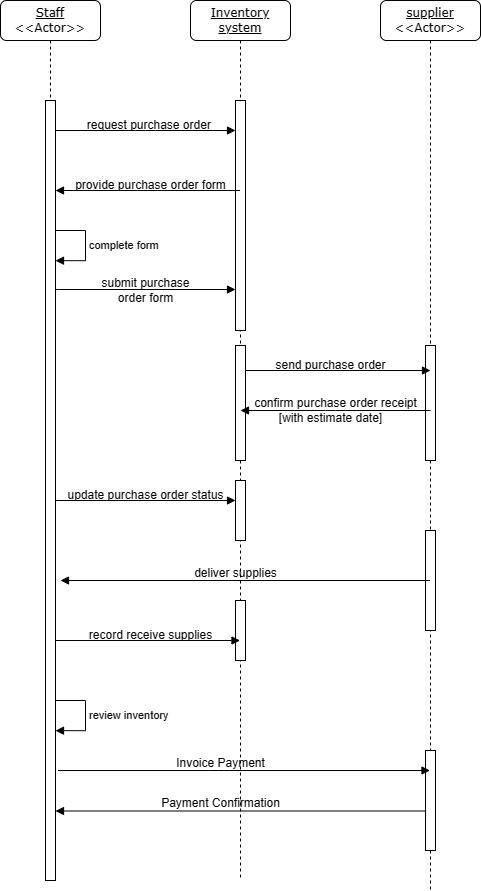

The diagram above was exported from draw.io. Its source (the exported page's mxGraphModel, read from the mxfile embedded in the PNG):
<mxGraphModel dx="832" dy="481" grid="1" gridSize="10" guides="1" tooltips="1" connect="1" arrows="1" fold="1" page="1" pageScale="1" pageWidth="1100" pageHeight="850" background="none" math="0" shadow="0">
  <root>
    <mxCell id="0" />
    <mxCell id="1" parent="0" />
    <mxCell id="7baba1c4bc27f4b0-2" value="&lt;u&gt;Inventory system&lt;/u&gt;" style="shape=umlLifeline;perimeter=lifelinePerimeter;whiteSpace=wrap;html=1;container=1;collapsible=0;recursiveResize=0;outlineConnect=0;rounded=1;shadow=0;comic=0;labelBackgroundColor=none;strokeWidth=1;fontFamily=Verdana;fontSize=12;align=center;" parent="1" vertex="1">
      <mxGeometry x="290" y="80" width="100" height="880" as="geometry" />
    </mxCell>
    <mxCell id="7baba1c4bc27f4b0-10" value="" style="html=1;points=[];perimeter=orthogonalPerimeter;rounded=0;shadow=0;comic=0;labelBackgroundColor=none;strokeWidth=1;fontFamily=Verdana;fontSize=12;align=center;" parent="7baba1c4bc27f4b0-2" vertex="1">
      <mxGeometry x="45" y="100" width="10" height="230" as="geometry" />
    </mxCell>
    <mxCell id="X1nKzKbw-sHYYYvWQxL8-10" value="" style="html=1;points=[];perimeter=orthogonalPerimeter;rounded=0;shadow=0;comic=0;labelBackgroundColor=none;strokeWidth=1;fontFamily=Verdana;fontSize=12;align=center;" vertex="1" parent="7baba1c4bc27f4b0-2">
      <mxGeometry x="45" y="345" width="10" height="115" as="geometry" />
    </mxCell>
    <mxCell id="X1nKzKbw-sHYYYvWQxL8-17" value="" style="html=1;points=[];perimeter=orthogonalPerimeter;rounded=0;shadow=0;comic=0;labelBackgroundColor=none;strokeWidth=1;fontFamily=Verdana;fontSize=12;align=center;" vertex="1" parent="7baba1c4bc27f4b0-2">
      <mxGeometry x="45" y="480" width="10" height="60" as="geometry" />
    </mxCell>
    <mxCell id="X1nKzKbw-sHYYYvWQxL8-23" value="deliver supplies" style="text;html=1;align=center;verticalAlign=middle;resizable=0;points=[];autosize=1;strokeColor=none;fillColor=none;" vertex="1" parent="7baba1c4bc27f4b0-2">
      <mxGeometry x="-10" y="558" width="110" height="30" as="geometry" />
    </mxCell>
    <mxCell id="X1nKzKbw-sHYYYvWQxL8-24" value="" style="html=1;points=[];perimeter=orthogonalPerimeter;rounded=0;shadow=0;comic=0;labelBackgroundColor=none;strokeWidth=1;fontFamily=Verdana;fontSize=12;align=center;" vertex="1" parent="7baba1c4bc27f4b0-2">
      <mxGeometry x="45" y="600" width="10" height="60" as="geometry" />
    </mxCell>
    <mxCell id="X1nKzKbw-sHYYYvWQxL8-32" value="" style="html=1;verticalAlign=bottom;endArrow=block;labelBackgroundColor=none;fontFamily=Verdana;fontSize=12;edgeStyle=elbowEdgeStyle;elbow=vertical;" edge="1" parent="7baba1c4bc27f4b0-2">
      <mxGeometry relative="1" as="geometry">
        <mxPoint x="235" y="810.5" as="sourcePoint" />
        <Array as="points">
          <mxPoint x="225" y="810.5" />
        </Array>
        <mxPoint x="-135" y="810" as="targetPoint" />
      </mxGeometry>
    </mxCell>
    <mxCell id="X1nKzKbw-sHYYYvWQxL8-33" value="Payment Confirmation" style="text;html=1;align=center;verticalAlign=middle;resizable=0;points=[];autosize=1;strokeColor=none;fillColor=none;" vertex="1" parent="7baba1c4bc27f4b0-2">
      <mxGeometry x="-40" y="788" width="140" height="30" as="geometry" />
    </mxCell>
    <mxCell id="7baba1c4bc27f4b0-3" value="&lt;u&gt;supplier&lt;/u&gt;&lt;br&gt;&amp;lt;&amp;lt;Actor&amp;gt;&amp;gt;" style="shape=umlLifeline;perimeter=lifelinePerimeter;whiteSpace=wrap;html=1;container=1;collapsible=0;recursiveResize=0;outlineConnect=0;rounded=1;shadow=0;comic=0;labelBackgroundColor=none;strokeWidth=1;fontFamily=Verdana;fontSize=12;align=center;" parent="1" vertex="1">
      <mxGeometry x="480" y="80" width="100" height="890" as="geometry" />
    </mxCell>
    <mxCell id="7baba1c4bc27f4b0-13" value="" style="html=1;points=[];perimeter=orthogonalPerimeter;rounded=0;shadow=0;comic=0;labelBackgroundColor=none;strokeWidth=1;fontFamily=Verdana;fontSize=12;align=center;" parent="7baba1c4bc27f4b0-3" vertex="1">
      <mxGeometry x="45" y="345" width="10" height="115" as="geometry" />
    </mxCell>
    <mxCell id="7baba1c4bc27f4b0-22" value="" style="html=1;points=[];perimeter=orthogonalPerimeter;rounded=0;shadow=0;comic=0;labelBackgroundColor=none;strokeWidth=1;fontFamily=Verdana;fontSize=12;align=center;" parent="7baba1c4bc27f4b0-3" vertex="1">
      <mxGeometry x="45" y="530" width="10" height="100" as="geometry" />
    </mxCell>
    <mxCell id="X1nKzKbw-sHYYYvWQxL8-21" value="" style="html=1;verticalAlign=bottom;endArrow=block;labelBackgroundColor=none;fontFamily=Verdana;fontSize=12;edgeStyle=elbowEdgeStyle;elbow=vertical;" edge="1" parent="7baba1c4bc27f4b0-3" source="7baba1c4bc27f4b0-3">
      <mxGeometry relative="1" as="geometry">
        <mxPoint x="20.5" y="580" as="sourcePoint" />
        <Array as="points">
          <mxPoint x="40" y="580" />
        </Array>
        <mxPoint x="-320" y="579.5" as="targetPoint" />
      </mxGeometry>
    </mxCell>
    <mxCell id="X1nKzKbw-sHYYYvWQxL8-29" value="" style="html=1;points=[];perimeter=orthogonalPerimeter;rounded=0;shadow=0;comic=0;labelBackgroundColor=none;strokeWidth=1;fontFamily=Verdana;fontSize=12;align=center;" vertex="1" parent="7baba1c4bc27f4b0-3">
      <mxGeometry x="45" y="750" width="10" height="100" as="geometry" />
    </mxCell>
    <mxCell id="7baba1c4bc27f4b0-8" value="&lt;u&gt;Staff&lt;/u&gt;&lt;br&gt;&amp;lt;&amp;lt;Actor&amp;gt;&amp;gt;" style="shape=umlLifeline;perimeter=lifelinePerimeter;whiteSpace=wrap;html=1;container=1;collapsible=0;recursiveResize=0;outlineConnect=0;rounded=1;shadow=0;comic=0;labelBackgroundColor=none;strokeWidth=1;fontFamily=Verdana;fontSize=12;align=center;" parent="1" vertex="1">
      <mxGeometry x="100" y="80" width="100" height="880" as="geometry" />
    </mxCell>
    <mxCell id="7baba1c4bc27f4b0-9" value="" style="html=1;points=[];perimeter=orthogonalPerimeter;rounded=0;shadow=0;comic=0;labelBackgroundColor=none;strokeWidth=1;fontFamily=Verdana;fontSize=12;align=center;" parent="7baba1c4bc27f4b0-8" vertex="1">
      <mxGeometry x="45" y="100" width="10" height="780" as="geometry" />
    </mxCell>
    <mxCell id="7baba1c4bc27f4b0-11" value="" style="html=1;verticalAlign=bottom;endArrow=block;labelBackgroundColor=none;fontFamily=Verdana;fontSize=12;edgeStyle=elbowEdgeStyle;elbow=vertical;" parent="7baba1c4bc27f4b0-8" target="7baba1c4bc27f4b0-10" edge="1">
      <mxGeometry relative="1" as="geometry">
        <mxPoint x="55" y="130" as="sourcePoint" />
        <mxPoint x="185" y="130" as="targetPoint" />
      </mxGeometry>
    </mxCell>
    <mxCell id="X1nKzKbw-sHYYYvWQxL8-9" value="complete form" style="html=1;align=left;spacingLeft=2;endArrow=block;rounded=0;edgeStyle=orthogonalEdgeStyle;curved=0;rounded=0;entryX=1;entryY=0.364;entryDx=0;entryDy=0;entryPerimeter=0;" edge="1" parent="7baba1c4bc27f4b0-8">
      <mxGeometry relative="1" as="geometry">
        <mxPoint x="55" y="230" as="sourcePoint" />
        <Array as="points">
          <mxPoint x="85" y="230" />
          <mxPoint x="85" y="260" />
        </Array>
        <mxPoint x="55" y="260.15999999999997" as="targetPoint" />
      </mxGeometry>
    </mxCell>
    <mxCell id="X1nKzKbw-sHYYYvWQxL8-28" value="review inventory" style="html=1;align=left;spacingLeft=2;endArrow=block;rounded=0;edgeStyle=orthogonalEdgeStyle;curved=0;rounded=0;entryX=1;entryY=0.364;entryDx=0;entryDy=0;entryPerimeter=0;" edge="1" parent="7baba1c4bc27f4b0-8">
      <mxGeometry relative="1" as="geometry">
        <mxPoint x="55" y="700" as="sourcePoint" />
        <Array as="points">
          <mxPoint x="85" y="700" />
          <mxPoint x="85" y="730" />
        </Array>
        <mxPoint x="55" y="730.16" as="targetPoint" />
      </mxGeometry>
    </mxCell>
    <mxCell id="7baba1c4bc27f4b0-26" value="" style="html=1;verticalAlign=bottom;endArrow=block;labelBackgroundColor=none;fontFamily=Verdana;fontSize=12;" parent="1" edge="1">
      <mxGeometry relative="1" as="geometry">
        <mxPoint x="345" y="450" as="sourcePoint" />
        <mxPoint x="530" y="450" as="targetPoint" />
      </mxGeometry>
    </mxCell>
    <mxCell id="X1nKzKbw-sHYYYvWQxL8-1" value="&amp;nbsp; &amp;nbsp; &amp;nbsp; &amp;nbsp; &amp;nbsp; &amp;nbsp;request purchase order" style="text;html=1;align=center;verticalAlign=middle;resizable=0;points=[];autosize=1;strokeColor=none;fillColor=none;" vertex="1" parent="1">
      <mxGeometry x="140" y="190" width="180" height="30" as="geometry" />
    </mxCell>
    <mxCell id="X1nKzKbw-sHYYYvWQxL8-4" value="provide purchase order form" style="text;html=1;align=center;verticalAlign=middle;resizable=0;points=[];autosize=1;strokeColor=none;fillColor=none;" vertex="1" parent="1">
      <mxGeometry x="165" y="250" width="170" height="30" as="geometry" />
    </mxCell>
    <mxCell id="X1nKzKbw-sHYYYvWQxL8-5" value="" style="html=1;verticalAlign=bottom;endArrow=block;labelBackgroundColor=none;fontFamily=Verdana;fontSize=12;edgeStyle=elbowEdgeStyle;elbow=vertical;" edge="1" parent="1">
      <mxGeometry relative="1" as="geometry">
        <mxPoint x="155.5" y="369" as="sourcePoint" />
        <Array as="points">
          <mxPoint x="160.5" y="369" />
        </Array>
        <mxPoint x="335" y="369" as="targetPoint" />
      </mxGeometry>
    </mxCell>
    <mxCell id="7baba1c4bc27f4b0-14" value="" style="html=1;verticalAlign=bottom;endArrow=block;labelBackgroundColor=none;fontFamily=Verdana;fontSize=12;edgeStyle=elbowEdgeStyle;elbow=vertical;" parent="1" edge="1">
      <mxGeometry relative="1" as="geometry">
        <mxPoint x="339.5" y="270" as="sourcePoint" />
        <mxPoint x="155" y="270" as="targetPoint" />
      </mxGeometry>
    </mxCell>
    <mxCell id="X1nKzKbw-sHYYYvWQxL8-6" value="submit purchase &lt;br&gt;order form" style="text;html=1;align=center;verticalAlign=middle;resizable=0;points=[];autosize=1;strokeColor=none;fillColor=none;" vertex="1" parent="1">
      <mxGeometry x="190" y="350" width="110" height="40" as="geometry" />
    </mxCell>
    <mxCell id="X1nKzKbw-sHYYYvWQxL8-11" value="send purchase order" style="text;html=1;align=center;verticalAlign=middle;resizable=0;points=[];autosize=1;strokeColor=none;fillColor=none;" vertex="1" parent="1">
      <mxGeometry x="365" y="430" width="130" height="30" as="geometry" />
    </mxCell>
    <mxCell id="X1nKzKbw-sHYYYvWQxL8-12" value="" style="html=1;verticalAlign=bottom;endArrow=block;labelBackgroundColor=none;fontFamily=Verdana;fontSize=12;edgeStyle=elbowEdgeStyle;elbow=vertical;" edge="1" parent="1">
      <mxGeometry relative="1" as="geometry">
        <mxPoint x="530" y="490" as="sourcePoint" />
        <mxPoint x="340" y="490" as="targetPoint" />
      </mxGeometry>
    </mxCell>
    <mxCell id="X1nKzKbw-sHYYYvWQxL8-13" value="&amp;nbsp; &amp;nbsp; &amp;nbsp; &amp;nbsp; &amp;nbsp; &amp;nbsp; &amp;nbsp; &amp;nbsp; &amp;nbsp; confirm purchase order receipt" style="text;html=1;align=center;verticalAlign=middle;resizable=0;points=[];autosize=1;strokeColor=none;fillColor=none;" vertex="1" parent="1">
      <mxGeometry x="280" y="468" width="250" height="30" as="geometry" />
    </mxCell>
    <mxCell id="X1nKzKbw-sHYYYvWQxL8-16" value="&amp;nbsp; &amp;nbsp; &amp;nbsp; &amp;nbsp; &amp;nbsp; &amp;nbsp; &amp;nbsp; &amp;nbsp; &amp;nbsp;&amp;nbsp;&lt;br style=&quot;border-color: var(--border-color);&quot;&gt;[with estimate date]" style="text;html=1;align=center;verticalAlign=middle;resizable=0;points=[];autosize=1;strokeColor=none;fillColor=none;" vertex="1" parent="1">
      <mxGeometry x="365" y="470" width="130" height="40" as="geometry" />
    </mxCell>
    <mxCell id="X1nKzKbw-sHYYYvWQxL8-19" value="" style="html=1;verticalAlign=bottom;endArrow=block;labelBackgroundColor=none;fontFamily=Verdana;fontSize=12;edgeStyle=elbowEdgeStyle;elbow=vertical;" edge="1" parent="1">
      <mxGeometry relative="1" as="geometry">
        <mxPoint x="155.5" y="580" as="sourcePoint" />
        <Array as="points">
          <mxPoint x="160.5" y="580" />
        </Array>
        <mxPoint x="335" y="580" as="targetPoint" />
      </mxGeometry>
    </mxCell>
    <mxCell id="X1nKzKbw-sHYYYvWQxL8-20" value="update purchase order status" style="text;html=1;align=center;verticalAlign=middle;resizable=0;points=[];autosize=1;strokeColor=none;fillColor=none;" vertex="1" parent="1">
      <mxGeometry x="155" y="560" width="180" height="30" as="geometry" />
    </mxCell>
    <mxCell id="X1nKzKbw-sHYYYvWQxL8-26" value="" style="html=1;verticalAlign=bottom;endArrow=block;labelBackgroundColor=none;fontFamily=Verdana;fontSize=12;edgeStyle=elbowEdgeStyle;elbow=vertical;" edge="1" parent="1" target="7baba1c4bc27f4b0-2">
      <mxGeometry relative="1" as="geometry">
        <mxPoint x="155" y="720" as="sourcePoint" />
        <mxPoint x="285" y="720" as="targetPoint" />
      </mxGeometry>
    </mxCell>
    <mxCell id="X1nKzKbw-sHYYYvWQxL8-27" value="record receive supplies" style="text;html=1;align=center;verticalAlign=middle;resizable=0;points=[];autosize=1;strokeColor=none;fillColor=none;" vertex="1" parent="1">
      <mxGeometry x="175" y="700" width="150" height="30" as="geometry" />
    </mxCell>
    <mxCell id="X1nKzKbw-sHYYYvWQxL8-30" value="" style="html=1;verticalAlign=bottom;endArrow=block;labelBackgroundColor=none;fontFamily=Verdana;fontSize=12;edgeStyle=elbowEdgeStyle;elbow=vertical;" edge="1" parent="1" target="7baba1c4bc27f4b0-3">
      <mxGeometry relative="1" as="geometry">
        <mxPoint x="157.5" y="850" as="sourcePoint" />
        <mxPoint x="342.5" y="850" as="targetPoint" />
      </mxGeometry>
    </mxCell>
    <mxCell id="X1nKzKbw-sHYYYvWQxL8-31" value="Invoice Payment" style="text;html=1;align=center;verticalAlign=middle;resizable=0;points=[];autosize=1;strokeColor=none;fillColor=none;" vertex="1" parent="1">
      <mxGeometry x="265" y="828" width="110" height="30" as="geometry" />
    </mxCell>
  </root>
</mxGraphModel>